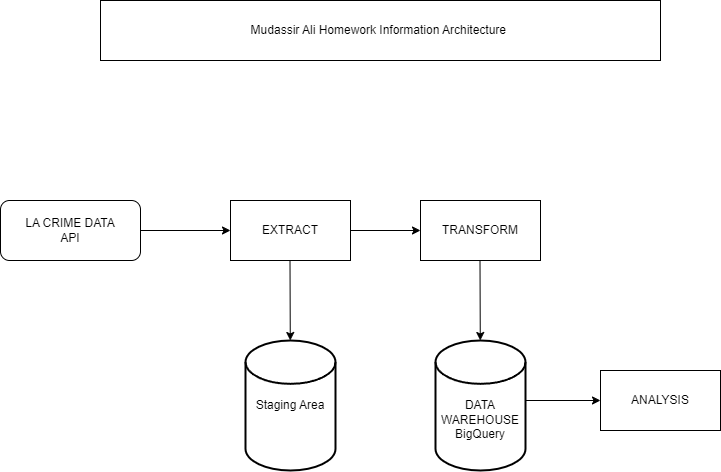

The diagram above was exported from draw.io. Its source (the exported page's mxGraphModel, read from the mxfile embedded in the PNG):
<mxGraphModel dx="1434" dy="738" grid="1" gridSize="10" guides="1" tooltips="1" connect="1" arrows="1" fold="1" page="1" pageScale="1" pageWidth="850" pageHeight="1100" math="0" shadow="0">
  <root>
    <mxCell id="0" />
    <mxCell id="1" parent="0" />
    <mxCell id="8C6CvuoH8pvNoFeVSzTW-1" value="LA CRIME DATA&lt;div&gt;API&lt;/div&gt;" style="rounded=1;whiteSpace=wrap;html=1;" vertex="1" parent="1">
      <mxGeometry x="70" y="220" width="140" height="60" as="geometry" />
    </mxCell>
    <mxCell id="8C6CvuoH8pvNoFeVSzTW-2" value="" style="endArrow=classic;html=1;rounded=0;" edge="1" parent="1">
      <mxGeometry width="50" height="50" relative="1" as="geometry">
        <mxPoint x="210" y="250" as="sourcePoint" />
        <mxPoint x="300" y="250" as="targetPoint" />
      </mxGeometry>
    </mxCell>
    <mxCell id="8C6CvuoH8pvNoFeVSzTW-3" value="EXTRACT" style="rounded=0;whiteSpace=wrap;html=1;" vertex="1" parent="1">
      <mxGeometry x="300" y="220" width="120" height="60" as="geometry" />
    </mxCell>
    <mxCell id="8C6CvuoH8pvNoFeVSzTW-4" value="" style="endArrow=classic;html=1;rounded=0;" edge="1" parent="1" target="8C6CvuoH8pvNoFeVSzTW-5">
      <mxGeometry width="50" height="50" relative="1" as="geometry">
        <mxPoint x="359.5" y="280" as="sourcePoint" />
        <mxPoint x="359.5" y="340" as="targetPoint" />
      </mxGeometry>
    </mxCell>
    <mxCell id="8C6CvuoH8pvNoFeVSzTW-5" value="Staging Area" style="strokeWidth=2;html=1;shape=mxgraph.flowchart.database;whiteSpace=wrap;" vertex="1" parent="1">
      <mxGeometry x="315" y="360" width="90" height="130" as="geometry" />
    </mxCell>
    <mxCell id="8C6CvuoH8pvNoFeVSzTW-6" value="" style="endArrow=classic;html=1;rounded=0;" edge="1" parent="1">
      <mxGeometry width="50" height="50" relative="1" as="geometry">
        <mxPoint x="420" y="250" as="sourcePoint" />
        <mxPoint x="490" y="250" as="targetPoint" />
      </mxGeometry>
    </mxCell>
    <mxCell id="8C6CvuoH8pvNoFeVSzTW-7" value="TRANSFORM" style="rounded=0;whiteSpace=wrap;html=1;" vertex="1" parent="1">
      <mxGeometry x="490" y="220" width="120" height="60" as="geometry" />
    </mxCell>
    <mxCell id="8C6CvuoH8pvNoFeVSzTW-9" value="" style="endArrow=classic;html=1;rounded=0;" edge="1" parent="1" target="8C6CvuoH8pvNoFeVSzTW-10">
      <mxGeometry width="50" height="50" relative="1" as="geometry">
        <mxPoint x="549.5" y="280" as="sourcePoint" />
        <mxPoint x="549.5" y="340" as="targetPoint" />
      </mxGeometry>
    </mxCell>
    <mxCell id="8C6CvuoH8pvNoFeVSzTW-10" value="&lt;div&gt;&lt;br&gt;&lt;/div&gt;&lt;div&gt;&lt;br&gt;&lt;/div&gt;DATA WAREHOUSE&lt;br&gt;BigQuery" style="strokeWidth=2;html=1;shape=mxgraph.flowchart.database;whiteSpace=wrap;" vertex="1" parent="1">
      <mxGeometry x="505" y="360" width="90" height="130" as="geometry" />
    </mxCell>
    <mxCell id="8C6CvuoH8pvNoFeVSzTW-11" value="" style="endArrow=classic;html=1;rounded=0;" edge="1" parent="1">
      <mxGeometry width="50" height="50" relative="1" as="geometry">
        <mxPoint x="595" y="420" as="sourcePoint" />
        <mxPoint x="670" y="420" as="targetPoint" />
      </mxGeometry>
    </mxCell>
    <mxCell id="8C6CvuoH8pvNoFeVSzTW-12" value="ANALYSIS" style="rounded=0;whiteSpace=wrap;html=1;" vertex="1" parent="1">
      <mxGeometry x="670" y="390" width="120" height="60" as="geometry" />
    </mxCell>
    <mxCell id="8C6CvuoH8pvNoFeVSzTW-13" value="Mudassir Ali Homework Information Architecture&amp;nbsp;" style="rounded=0;whiteSpace=wrap;html=1;" vertex="1" parent="1">
      <mxGeometry x="170" y="20" width="560" height="60" as="geometry" />
    </mxCell>
  </root>
</mxGraphModel>